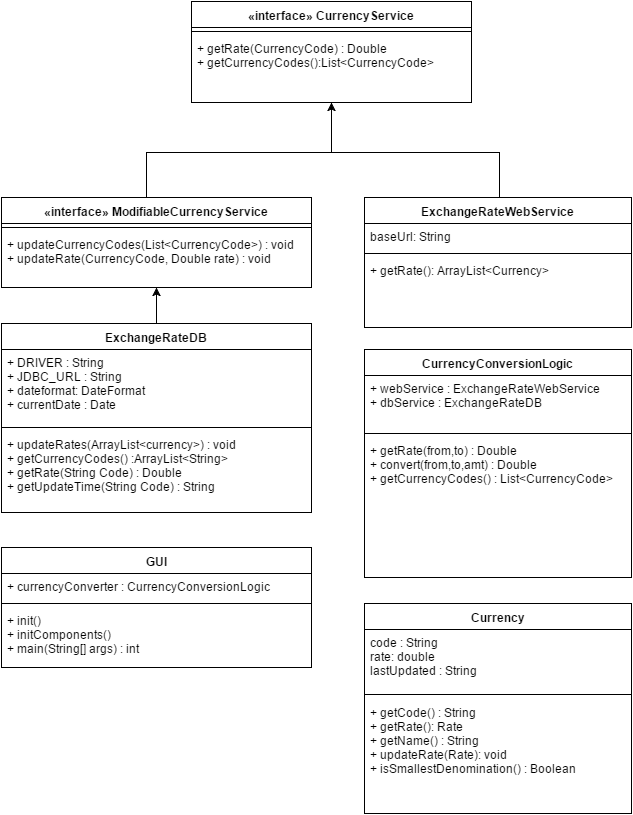

The diagram above was exported from draw.io. Its source (the exported page's mxGraphModel, read from the mxfile embedded in the PNG):
<mxGraphModel dx="690" dy="1118" grid="1" gridSize="10" guides="1" tooltips="1" connect="1" arrows="1" fold="1" page="1" pageScale="1" pageWidth="826" pageHeight="1169" background="#ffffff" math="0" shadow="0">
  <root>
    <mxCell id="0" />
    <mxCell id="1" parent="0" />
    <mxCell id="6" value="GUI" style="swimlane;html=1;fontStyle=1;align=center;verticalAlign=top;childLayout=stackLayout;horizontal=1;startSize=26;horizontalStack=0;resizeParent=1;resizeLast=0;collapsible=1;marginBottom=0;swimlaneFillColor=#ffffff;rounded=0;" parent="1" vertex="1">
      <mxGeometry x="50" y="585" width="310" height="120" as="geometry" />
    </mxCell>
    <mxCell id="7" value="+ currencyConverter : CurrencyConversionLogic" style="text;html=1;strokeColor=none;fillColor=none;align=left;verticalAlign=top;spacingLeft=4;spacingRight=4;whiteSpace=wrap;overflow=hidden;rotatable=0;points=[[0,0.5],[1,0.5]];portConstraint=eastwest;" parent="6" vertex="1">
      <mxGeometry y="26" width="310" height="26" as="geometry" />
    </mxCell>
    <mxCell id="8" value="" style="line;html=1;strokeWidth=1;fillColor=none;align=left;verticalAlign=middle;spacingTop=-1;spacingLeft=3;spacingRight=3;rotatable=0;labelPosition=right;points=[];portConstraint=eastwest;" parent="6" vertex="1">
      <mxGeometry y="52" width="310" height="8" as="geometry" />
    </mxCell>
    <mxCell id="9" value="+ init()&lt;div&gt;+ initComponents()&lt;br&gt;&lt;div&gt;+ main(String[] args) : int&lt;/div&gt;&lt;/div&gt;" style="text;html=1;strokeColor=none;fillColor=none;align=left;verticalAlign=top;spacingLeft=4;spacingRight=4;whiteSpace=wrap;overflow=hidden;rotatable=0;points=[[0,0.5],[1,0.5]];portConstraint=eastwest;" parent="6" vertex="1">
      <mxGeometry y="60" width="310" height="60" as="geometry" />
    </mxCell>
    <mxCell id="73" style="edgeStyle=orthogonalEdgeStyle;rounded=0;html=1;entryX=0.5;entryY=1;entryPerimeter=0;jettySize=auto;orthogonalLoop=1;fontColor=#000000;" parent="1" source="10" target="71" edge="1">
      <mxGeometry relative="1" as="geometry" />
    </mxCell>
    <mxCell id="10" value="ExchangeRateDB" style="swimlane;html=1;fontStyle=1;align=center;verticalAlign=top;childLayout=stackLayout;horizontal=1;startSize=26;horizontalStack=0;resizeParent=1;resizeLast=0;collapsible=1;marginBottom=0;swimlaneFillColor=#ffffff;rounded=0;" parent="1" vertex="1">
      <mxGeometry x="50" y="361" width="310" height="189" as="geometry" />
    </mxCell>
    <mxCell id="11" value="+ DRIVER : String&lt;div&gt;+ JDBC_URL : String&lt;/div&gt;&lt;div&gt;+ dateformat: DateFormat&lt;/div&gt;&lt;div&gt;+ currentDate : Date&lt;br&gt;&lt;div&gt;&lt;br&gt;&lt;/div&gt;&lt;/div&gt;" style="text;html=1;strokeColor=none;fillColor=none;align=left;verticalAlign=top;spacingLeft=4;spacingRight=4;whiteSpace=wrap;overflow=hidden;rotatable=0;points=[[0,0.5],[1,0.5]];portConstraint=eastwest;" parent="10" vertex="1">
      <mxGeometry y="26" width="310" height="74" as="geometry" />
    </mxCell>
    <mxCell id="12" value="" style="line;html=1;strokeWidth=1;fillColor=none;align=left;verticalAlign=middle;spacingTop=-1;spacingLeft=3;spacingRight=3;rotatable=0;labelPosition=right;points=[];portConstraint=eastwest;" parent="10" vertex="1">
      <mxGeometry y="100" width="310" height="8" as="geometry" />
    </mxCell>
    <mxCell id="13" value="&lt;div&gt;&lt;div&gt;&lt;span&gt;+ updateRates(ArrayList&amp;lt;currency&amp;gt;) : void&lt;/span&gt;&lt;br&gt;&lt;/div&gt;&lt;div&gt;+ getCurrencyCodes() :ArrayList&amp;lt;String&amp;gt;&lt;br&gt;&lt;/div&gt;&lt;div&gt;+ getRate(String Code) : Double&lt;/div&gt;&lt;div&gt;+ getUpdateTime(String Code) : String&lt;/div&gt;&lt;/div&gt;&lt;div&gt;&lt;br&gt;&lt;/div&gt;" style="text;html=1;strokeColor=none;fillColor=none;align=left;verticalAlign=top;spacingLeft=4;spacingRight=4;whiteSpace=wrap;overflow=hidden;rotatable=0;points=[[0,0.5],[1,0.5]];portConstraint=eastwest;" parent="10" vertex="1">
      <mxGeometry y="108" width="310" height="70" as="geometry" />
    </mxCell>
    <mxCell id="66" style="edgeStyle=orthogonalEdgeStyle;rounded=0;html=1;entryX=0.5;entryY=1.025;entryPerimeter=0;jettySize=auto;orthogonalLoop=1;fontColor=#000000;" parent="1" source="14" target="60" edge="1">
      <mxGeometry relative="1" as="geometry">
        <Array as="points">
          <mxPoint x="548" y="190" />
          <mxPoint x="380" y="190" />
        </Array>
      </mxGeometry>
    </mxCell>
    <mxCell id="14" value="ExchangeRateWebService" style="swimlane;html=1;fontStyle=1;align=center;verticalAlign=top;childLayout=stackLayout;horizontal=1;startSize=26;horizontalStack=0;resizeParent=1;resizeLast=0;collapsible=1;marginBottom=0;swimlaneFillColor=#ffffff;rounded=0;" parent="1" vertex="1">
      <mxGeometry x="413" y="235" width="267" height="130" as="geometry" />
    </mxCell>
    <mxCell id="15" value="baseUrl: String" style="text;html=1;strokeColor=none;fillColor=none;align=left;verticalAlign=top;spacingLeft=4;spacingRight=4;whiteSpace=wrap;overflow=hidden;rotatable=0;points=[[0,0.5],[1,0.5]];portConstraint=eastwest;" parent="14" vertex="1">
      <mxGeometry y="26" width="267" height="26" as="geometry" />
    </mxCell>
    <mxCell id="16" value="" style="line;html=1;strokeWidth=1;fillColor=none;align=left;verticalAlign=middle;spacingTop=-1;spacingLeft=3;spacingRight=3;rotatable=0;labelPosition=right;points=[];portConstraint=eastwest;" parent="14" vertex="1">
      <mxGeometry y="52" width="267" height="8" as="geometry" />
    </mxCell>
    <mxCell id="17" value="&lt;div&gt;+ getRate(): ArrayList&amp;lt;Currency&amp;gt;&lt;/div&gt;" style="text;html=1;strokeColor=none;fillColor=none;align=left;verticalAlign=top;spacingLeft=4;spacingRight=4;whiteSpace=wrap;overflow=hidden;rotatable=0;points=[[0,0.5],[1,0.5]];portConstraint=eastwest;" parent="14" vertex="1">
      <mxGeometry y="60" width="267" height="70" as="geometry" />
    </mxCell>
    <mxCell id="18" value="CurrencyConversionLogic" style="swimlane;html=1;fontStyle=1;align=center;verticalAlign=top;childLayout=stackLayout;horizontal=1;startSize=26;horizontalStack=0;resizeParent=1;resizeLast=0;collapsible=1;marginBottom=0;swimlaneFillColor=#ffffff;rounded=0;" parent="1" vertex="1">
      <mxGeometry x="413" y="387" width="267" height="228" as="geometry" />
    </mxCell>
    <mxCell id="19" value="+ webService : ExchangeRateWebService&lt;div&gt;+ dbService : ExchangeRateDB&lt;/div&gt;&lt;div&gt;&lt;br&gt;&lt;/div&gt;" style="text;html=1;strokeColor=none;fillColor=none;align=left;verticalAlign=top;spacingLeft=4;spacingRight=4;whiteSpace=wrap;overflow=hidden;rotatable=0;points=[[0,0.5],[1,0.5]];portConstraint=eastwest;" parent="18" vertex="1">
      <mxGeometry y="26" width="267" height="54" as="geometry" />
    </mxCell>
    <mxCell id="20" value="" style="line;html=1;strokeWidth=1;fillColor=none;align=left;verticalAlign=middle;spacingTop=-1;spacingLeft=3;spacingRight=3;rotatable=0;labelPosition=right;points=[];portConstraint=eastwest;" parent="18" vertex="1">
      <mxGeometry y="80" width="267" height="8" as="geometry" />
    </mxCell>
    <mxCell id="21" value="+ getRate(from,to) : Double&lt;div&gt;+ convert(from,to,amt) : Double&lt;/div&gt;&lt;div&gt;+ getCurrencyCodes() : List&amp;lt;CurrencyCode&amp;gt;&lt;/div&gt;" style="text;html=1;strokeColor=none;fillColor=none;align=left;verticalAlign=top;spacingLeft=4;spacingRight=4;whiteSpace=wrap;overflow=hidden;rotatable=0;points=[[0,0.5],[1,0.5]];portConstraint=eastwest;" parent="18" vertex="1">
      <mxGeometry y="88" width="267" height="140" as="geometry" />
    </mxCell>
    <mxCell id="32" value="Currency" style="swimlane;html=1;fontStyle=1;align=center;verticalAlign=top;childLayout=stackLayout;horizontal=1;startSize=26;horizontalStack=0;resizeParent=1;resizeLast=0;collapsible=1;marginBottom=0;swimlaneFillColor=#ffffff;rounded=0;" parent="1" vertex="1">
      <mxGeometry x="413" y="641" width="267" height="210" as="geometry" />
    </mxCell>
    <mxCell id="33" value="code : String&lt;div&gt;rate: double&lt;br&gt;&lt;div&gt;lastUpdated : String&lt;/div&gt;&lt;/div&gt;" style="text;html=1;strokeColor=none;fillColor=none;align=left;verticalAlign=top;spacingLeft=4;spacingRight=4;whiteSpace=wrap;overflow=hidden;rotatable=0;points=[[0,0.5],[1,0.5]];portConstraint=eastwest;" parent="32" vertex="1">
      <mxGeometry y="26" width="267" height="60" as="geometry" />
    </mxCell>
    <mxCell id="34" value="" style="line;html=1;strokeWidth=1;fillColor=none;align=left;verticalAlign=middle;spacingTop=-1;spacingLeft=3;spacingRight=3;rotatable=0;labelPosition=right;points=[];portConstraint=eastwest;" parent="32" vertex="1">
      <mxGeometry y="86" width="267" height="10" as="geometry" />
    </mxCell>
    <mxCell id="35" value="+ getCode() : String&lt;div&gt;+ getRate(): Rate&lt;br&gt;&lt;div&gt;+ getName() : String&lt;/div&gt;&lt;div&gt;+ updateRate(Rate): void&lt;br&gt;&lt;div&gt;+ isSmallestDenomination() : Boolean&lt;/div&gt;&lt;/div&gt;&lt;/div&gt;" style="text;html=1;strokeColor=none;fillColor=none;align=left;verticalAlign=top;spacingLeft=4;spacingRight=4;whiteSpace=wrap;overflow=hidden;rotatable=0;points=[[0,0.5],[1,0.5]];portConstraint=eastwest;" parent="32" vertex="1">
      <mxGeometry y="96" width="267" height="90" as="geometry" />
    </mxCell>
    <mxCell id="57" value="&lt;span&gt;«interface» CurrencyService&lt;/span&gt;&lt;br&gt;" style="swimlane;html=1;fontStyle=1;align=center;verticalAlign=top;childLayout=stackLayout;horizontal=1;startSize=26;horizontalStack=0;resizeParent=1;resizeLast=0;collapsible=1;marginBottom=0;swimlaneFillColor=#ffffff;rounded=0;labelBackgroundColor=none;fontColor=#000000;" parent="1" vertex="1">
      <mxGeometry x="240" y="39" width="280" height="101" as="geometry" />
    </mxCell>
    <mxCell id="59" value="" style="line;html=1;strokeWidth=1;fillColor=none;align=left;verticalAlign=middle;spacingTop=-1;spacingLeft=3;spacingRight=3;rotatable=0;labelPosition=right;points=[];portConstraint=eastwest;" parent="57" vertex="1">
      <mxGeometry y="26" width="280" height="8" as="geometry" />
    </mxCell>
    <mxCell id="60" value="+ getRate(CurrencyCode) : Double&lt;br&gt;&lt;div&gt;+ getCurrencyCodes():List&amp;lt;CurrencyCode&amp;gt;&lt;br&gt;&lt;/div&gt;&lt;div&gt;&lt;br&gt;&lt;/div&gt;" style="text;html=1;strokeColor=none;fillColor=none;align=left;verticalAlign=top;spacingLeft=4;spacingRight=4;whiteSpace=wrap;overflow=hidden;rotatable=0;points=[[0,0.5],[1,0.5]];portConstraint=eastwest;" parent="57" vertex="1">
      <mxGeometry y="34" width="280" height="40" as="geometry" />
    </mxCell>
    <mxCell id="72" style="edgeStyle=orthogonalEdgeStyle;rounded=0;html=1;entryX=0.5;entryY=1;jettySize=auto;orthogonalLoop=1;fontColor=#000000;" parent="1" source="68" target="57" edge="1">
      <mxGeometry relative="1" as="geometry">
        <Array as="points">
          <mxPoint x="195" y="190" />
          <mxPoint x="380" y="190" />
        </Array>
      </mxGeometry>
    </mxCell>
    <mxCell id="68" value="«interface» ModifiableCurrencyService&lt;br&gt;" style="swimlane;html=1;fontStyle=1;align=center;verticalAlign=top;childLayout=stackLayout;horizontal=1;startSize=26;horizontalStack=0;resizeParent=1;resizeLast=0;collapsible=1;marginBottom=0;swimlaneFillColor=#ffffff;rounded=0;labelBackgroundColor=none;fontColor=#000000;" parent="1" vertex="1">
      <mxGeometry x="50" y="235" width="310" height="90" as="geometry" />
    </mxCell>
    <mxCell id="70" value="" style="line;html=1;strokeWidth=1;fillColor=none;align=left;verticalAlign=middle;spacingTop=-1;spacingLeft=3;spacingRight=3;rotatable=0;labelPosition=right;points=[];portConstraint=eastwest;" parent="68" vertex="1">
      <mxGeometry y="26" width="310" height="8" as="geometry" />
    </mxCell>
    <mxCell id="71" value="&lt;div&gt;+ updateCurrencyCodes(List&amp;lt;CurrencyCode&amp;gt;) : void&lt;/div&gt;&lt;div&gt;+ updateRate(CurrencyCode, Double rate) : void&lt;/div&gt;&lt;div&gt;&lt;br&gt;&lt;/div&gt;" style="text;html=1;strokeColor=none;fillColor=none;align=left;verticalAlign=top;spacingLeft=4;spacingRight=4;whiteSpace=wrap;overflow=hidden;rotatable=0;points=[[0,0.5],[1,0.5]];portConstraint=eastwest;" parent="68" vertex="1">
      <mxGeometry y="34" width="310" height="56" as="geometry" />
    </mxCell>
  </root>
</mxGraphModel>